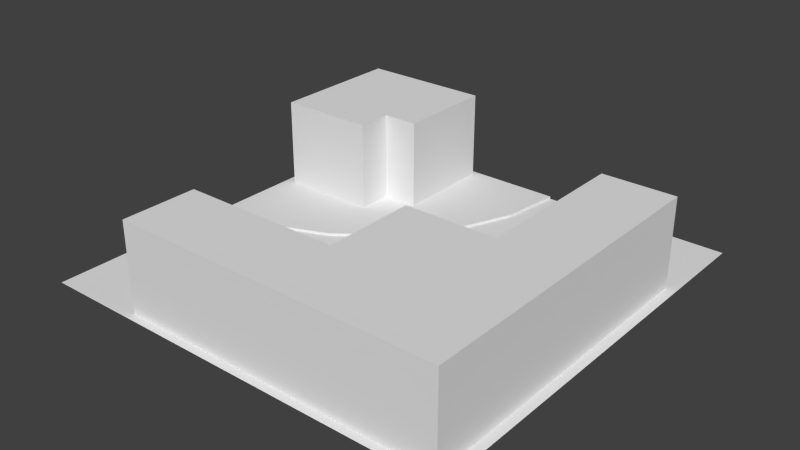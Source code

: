 # Source: left_long.blend  (saved by Blender 2.74.0; exported with 4.5.12 LTS)
import bpy
from mathutils import Matrix  # noqa: F401  (used for matrix-valued properties, if any)

bpy.ops.wm.read_factory_settings(use_empty=True)
scene = bpy.context.scene
scene.name = 'Scene'

# ---- collections
col_collection_1 = bpy.data.collections.new('Collection 1'); scene.collection.children.link(col_collection_1)

# ---- world
world_world = bpy.data.worlds.new('World'); scene.world = world_world
world_world.color = (0.05088, 0.05088, 0.05088)
world_world.use_sun_shadow = False
world_world.sun_shadow_jitter_overblur = 0.0
world_world.cycles.sampling_method = 'MANUAL'
world_world.cycles.sample_map_resolution = 256

# ---- meshes
me_plane_007 = bpy.data.meshes.new('Plane.007')
me_plane_007.from_pydata([(-0.0002441, 0.67, -2.794e-09), (2.6, 4.0, 0.03567), (0.0003061, -0.6703, -2.794e-09), (1.21, -0.5121, -2.794e-09), (6.104e-05, -0.6714, -2.794e-09), (0.8623, 0.7835, -2.794e-09), (0.1289, 2.0, 1.29), (2.337, -0.04521, -2.794e-09), (1.666, 1.116, -2.794e-09), (3.305, 0.6975, -2.794e-09), (2.356, 1.646, -2.794e-09), (4.047, 1.665, -2.794e-09), (2.885, 2.336, -2.794e-09), (4.514, 2.792, -2.794e-09), (3.218, 3.139, -2.794e-09), (4.671, 4.0, -2.794e-09), (3.33, 4.0, -2.794e-09), (6.104e-05, 1.402, 0.03567), (1.21, -0.5121, 0.03567), (1.294, -0.8276, 0.03567), (0.8623, 0.7835, 0.03567), (0.7772, 1.102, 0.03567), (6.104e-05, -0.998, 0.03567), (6.104e-05, 0.9997, 0.03567), (2.337, -0.04521, 0.03567), (2.5, -0.3281, 0.03567), (1.666, 1.116, 0.03567), (1.501, 1.402, 0.03567), (3.305, 0.6975, 0.03567), (3.535, 0.4665, 0.03567), (2.356, 1.646, 0.03567), (2.123, 1.879, 0.03567), (4.047, 1.665, 0.03567), (4.33, 1.502, 0.03567), (2.885, 2.336, 0.03567), (2.6, 2.501, 0.03567), (-0.0002441, 0.67, 0.03567), (4.514, 2.792, 0.03567), (4.829, 2.708, 0.03567), (3.218, 3.139, 0.03567), (2.9, 3.225, 0.03567), (4.671, 4.0, 0.03567), (4.998, 4.0, 0.03567), (6.104e-05, -0.6714, 0.03567), (3.33, 4.0, 0.03567), (3.0, 4.0, 0.03567), (0.0003061, -0.6703, 0.03567), (1.501, 2.0, 0.03567), (2.0, 2.0, 0.03567), (2.0, 2.501, 0.03567), (6.104e-05, -2.0, 0.03567), (6.0, 2.708, 0.03567), (6.0, 4.0, 0.03567), (4.829, 0.4665, 0.03567), (3.535, -0.8276, 0.03567), (0.1289, 2.0, 1.29), (2.0, 4.0, 0.03567), (1.501, 2.501, 0.03567), (1.294, -0.8276, 1.29), (4.829, 2.708, 1.29), (1.501, 2.0, 1.29), (2.0, 2.501, 1.29), (1.294, -1.885, 1.29), (5.862, 2.708, 1.29), (4.829, 0.4665, 1.29), (3.535, -0.8276, 1.29), (2.0, 3.918, 1.29), (1.501, 2.501, 1.29), (3.535, 0.4665, 1.29), (5.862, 0.4665, 1.29), (4.829, -0.8276, 1.29), (5.862, -0.8276, 1.29), (3.535, -1.885, 1.29), (4.829, -1.885, 1.29), (5.862, -1.885, 1.29), (0.1289, 2.501, 1.29), (0.1289, 3.918, 1.29), (6.104e-05, 2.501, 0.03567), (2.0, 3.918, 0.03567), (6.104e-05, 4.0, 0.03567), (1.501, 2.0, 1.29), (2.0, 3.918, 1.29), (1.501, 2.501, 1.29), (1.501, 3.918, 1.29), (0.1289, 2.0, 0.03567), (0.1289, 2.501, 0.03567), (0.1289, 3.918, 0.03567), (4.829, -2.0, 0.03567), (5.862, 2.708, 0.03567), (1.501, 3.918, 0.03567), (6.0, -2.0, 0.03567), (1.294, -1.885, 1.29), (5.862, 2.708, 1.29), (5.862, 0.4665, 1.29), (5.862, -0.8276, 1.29), (3.535, -1.885, 1.29), (4.829, -1.885, 1.29), (5.862, -1.885, 1.29), (1.294, -1.885, 0.03567), (5.862, 0.4665, 0.03567), (5.862, -0.8276, 0.03567), (3.535, -1.885, 0.03567), (4.829, -1.885, 0.03567), (5.862, -1.885, 0.03567)], [], [(14, 13, 15, 16), (3, 4, 43, 18), (12, 11, 13, 14), (10, 9, 11, 12), (12, 14, 39, 34), (8, 7, 9, 10), (5, 3, 7, 8), (13, 11, 32, 37), (10, 12, 34, 30), (0, 4, 3, 5), (11, 9, 28, 32), (14, 16, 44, 39), (5, 8, 26, 20), (7, 3, 18, 24), (2, 0, 36, 46), (0, 5, 20, 36), (8, 10, 30, 26), (9, 7, 24, 28), (17, 21, 27), (15, 13, 37, 41), (20, 26, 27, 21), (18, 19, 25, 24), (26, 30, 31, 27), (24, 25, 29, 28), (30, 34, 35, 31), (28, 29, 33, 32), (34, 39, 40, 35), (32, 33, 38, 37), (36, 20, 21, 23), (37, 38, 42, 41), (39, 44, 45, 40), (43, 22, 19, 18), (1, 40, 45), (40, 1, 35), (22, 50, 19), (31, 35, 48), (35, 49, 48), (17, 23, 21), (27, 48, 47), (27, 31, 48), (87, 54, 19), (33, 53, 38), (52, 42, 38), (25, 54, 29), (19, 54, 25), (59, 63, 88, 38), (29, 53, 33), (47, 57, 67, 60), (49, 56, 79, 77), (48, 49, 57, 47), (57, 49, 61, 67), (35, 1, 56, 49), (52, 38, 51), (38, 53, 64, 59), (50, 87, 19), (54, 19, 58, 65), (63, 59, 64, 69), (53, 29, 68, 64), (29, 54, 65, 68), (68, 65, 70, 64), (64, 70, 71, 69), (71, 70, 73, 74), (70, 65, 72, 73), (65, 58, 62, 72), (60, 67, 75, 55), (66, 61, 49, 78), (67, 60, 80, 82), (60, 55, 6, 80), (67, 82, 83), (83, 66, 81), (67, 83, 76, 75), (67, 61, 66, 83), (76, 83, 89, 86), (55, 75, 85, 84), (75, 76, 86, 85), (27, 57, 77, 17), (83, 81, 78, 89), (47, 80, 55, 84), (51, 38, 87, 90), (29, 53, 54), (87, 53, 54), (72, 62, 91, 95), (71, 74, 97, 94), (74, 73, 96, 97), (73, 72, 95, 96), (69, 71, 94, 93), (63, 69, 93, 92), (95, 91, 98, 101), (94, 97, 103, 100), (97, 96, 102, 103), (96, 95, 101, 102), (93, 94, 100, 99), (19, 98, 91, 58), (92, 93, 99, 88)])
me_plane_007.use_remesh_preserve_volume = False
me_plane_007.use_remesh_preserve_attributes = False
me_plane_007.use_mirror_vertex_groups = False
me_plane_007.update()

# ---- objects
ob_left_large = bpy.data.objects.new('left_large', me_plane_007)

# ---- transforms, parenting, visibility, modifiers, constraints
ob_left_large.location = (0.0, 0.0, 0.0)
ob_left_large.scale = (0.5, 0.5, 0.5)
ob_left_large.lineart.crease_threshold = 0.0

# ---- collection membership
col_collection_1.objects.link(ob_left_large)

# ---- scene / render settings (as saved in the file)
scene.frame_start = 1; scene.frame_end = 250; scene.frame_set(1)
scene.render.engine = 'BLENDER_EEVEE_NEXT'
scene.render.resolution_percentage = 50
scene.render.dither_intensity = 0.0
scene.cycles.use_denoising = False
scene.cycles.samples = 10
scene.cycles.sampling_pattern = 'TABULATED_SOBOL'
scene.cycles.light_sampling_threshold = 0.0
scene.cycles.use_adaptive_sampling = False
scene.cycles.use_light_tree = False
scene.cycles.blur_glossy = 0.0
scene.cycles.pixel_filter_type = 'GAUSSIAN'
scene.cycles.sample_clamp_indirect = 0.0
scene.view_settings.view_transform = 'Standard'
bpy.context.view_layer.update()

# ---- added for rendering (the .blend has no active camera and no usable light): camera, sun
cam_auto = bpy.data.cameras.new('AutoCamera')
cam_auto.lens = 50.0
cam_auto.sensor_width = 36.0
cam_auto.clip_end = 1000.0
ob_auto_camera = bpy.data.objects.new('AutoCamera', cam_auto)
scene.collection.objects.link(ob_auto_camera)
ob_auto_camera.location = (5.47066, -4.26479, 3.49918)
ob_auto_camera.rotation_euler = (1.09748, -7.21219e-08, 0.694738)
scene.camera = ob_auto_camera
light_auto_sun = bpy.data.lights.new('AutoSun', 'SUN')
light_auto_sun.energy = 3.0
light_auto_sun.angle = 0.0523599
ob_auto_sun = bpy.data.objects.new('AutoSun', light_auto_sun)
scene.collection.objects.link(ob_auto_sun)
ob_auto_sun.rotation_euler = (0.872665, 0.174533, 0.523599)
bpy.context.view_layer.update()
